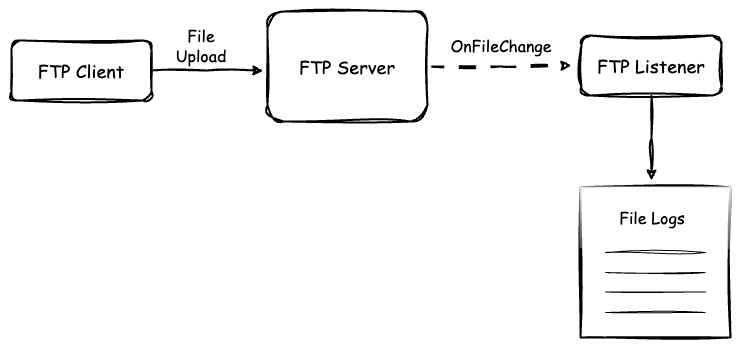

The diagram above was exported from draw.io. Its source (the exported page's mxGraphModel, read from the mxfile embedded in the PNG):
<mxGraphModel dx="1026" dy="603" grid="1" gridSize="10" guides="1" tooltips="1" connect="1" arrows="1" fold="1" page="1" pageScale="1" pageWidth="827" pageHeight="1169" math="0" shadow="0">
  <root>
    <mxCell id="0" />
    <mxCell id="1" parent="0" />
    <mxCell id="zm_vgEq38D4lbqEpAQXi-13" style="edgeStyle=orthogonalEdgeStyle;rounded=0;orthogonalLoop=1;jettySize=auto;html=1;exitX=1;exitY=0.5;exitDx=0;exitDy=0;strokeWidth=2;sketch=1;curveFitting=1;jiggle=2;" edge="1" parent="1" source="zm_vgEq38D4lbqEpAQXi-1">
      <mxGeometry relative="1" as="geometry">
        <mxPoint x="302" y="250" as="targetPoint" />
        <mxPoint x="202" y="250" as="sourcePoint" />
      </mxGeometry>
    </mxCell>
    <mxCell id="zm_vgEq38D4lbqEpAQXi-1" value="&lt;font style=&quot;font-size: 18px;&quot; face=&quot;Comic Sans MS&quot;&gt;FTP Client&lt;/font&gt;" style="rounded=1;whiteSpace=wrap;html=1;sketch=1;curveFitting=1;jiggle=2;strokeWidth=2;" vertex="1" parent="1">
      <mxGeometry x="50" y="220" width="140" height="60" as="geometry" />
    </mxCell>
    <mxCell id="zm_vgEq38D4lbqEpAQXi-16" style="edgeStyle=orthogonalEdgeStyle;rounded=0;orthogonalLoop=1;jettySize=auto;html=1;exitX=1;exitY=0.5;exitDx=0;exitDy=0;sketch=1;curveFitting=1;jiggle=2;strokeWidth=2;dashed=1;dashPattern=8 8;" edge="1" parent="1" source="zm_vgEq38D4lbqEpAQXi-2">
      <mxGeometry relative="1" as="geometry">
        <mxPoint x="610" y="245" as="targetPoint" />
      </mxGeometry>
    </mxCell>
    <mxCell id="zm_vgEq38D4lbqEpAQXi-2" value="&lt;font style=&quot;font-size: 18px;&quot; face=&quot;Comic Sans MS&quot;&gt;FTP Server&lt;/font&gt;" style="rounded=1;whiteSpace=wrap;html=1;sketch=1;curveFitting=1;jiggle=2;strokeWidth=2;" vertex="1" parent="1">
      <mxGeometry x="306" y="191" width="160" height="110" as="geometry" />
    </mxCell>
    <mxCell id="zm_vgEq38D4lbqEpAQXi-4" style="edgeStyle=orthogonalEdgeStyle;rounded=0;orthogonalLoop=1;jettySize=auto;html=1;exitX=0.5;exitY=1;exitDx=0;exitDy=0;sketch=1;curveFitting=1;jiggle=2;strokeWidth=2;" edge="1" parent="1" source="zm_vgEq38D4lbqEpAQXi-3">
      <mxGeometry relative="1" as="geometry">
        <mxPoint x="690" y="360" as="targetPoint" />
      </mxGeometry>
    </mxCell>
    <mxCell id="zm_vgEq38D4lbqEpAQXi-3" value="&lt;font style=&quot;font-size: 18px;&quot; face=&quot;Comic Sans MS&quot;&gt;FTP Listener&lt;/font&gt;" style="rounded=1;whiteSpace=wrap;html=1;sketch=1;curveFitting=1;jiggle=2;strokeWidth=2;" vertex="1" parent="1">
      <mxGeometry x="620" y="215" width="140" height="60" as="geometry" />
    </mxCell>
    <mxCell id="zm_vgEq38D4lbqEpAQXi-5" value="" style="rounded=0;whiteSpace=wrap;html=1;shadow=0;glass=1;sketch=1;curveFitting=1;jiggle=2;strokeWidth=2;" vertex="1" parent="1">
      <mxGeometry x="619" y="367" width="150" height="150" as="geometry" />
    </mxCell>
    <mxCell id="zm_vgEq38D4lbqEpAQXi-6" value="" style="endArrow=none;html=1;rounded=0;entryX=0.8;entryY=0.233;entryDx=0;entryDy=0;entryPerimeter=0;sketch=1;curveFitting=1;jiggle=2;" edge="1" parent="1">
      <mxGeometry width="50" height="50" relative="1" as="geometry">
        <mxPoint x="644" y="432" as="sourcePoint" />
        <mxPoint x="744" y="431.95000000000005" as="targetPoint" />
      </mxGeometry>
    </mxCell>
    <mxCell id="zm_vgEq38D4lbqEpAQXi-7" value="" style="endArrow=none;html=1;rounded=0;entryX=0.8;entryY=0.233;entryDx=0;entryDy=0;entryPerimeter=0;sketch=1;curveFitting=1;jiggle=2;" edge="1" parent="1">
      <mxGeometry width="50" height="50" relative="1" as="geometry">
        <mxPoint x="644" y="452.05" as="sourcePoint" />
        <mxPoint x="744" y="452.00000000000006" as="targetPoint" />
      </mxGeometry>
    </mxCell>
    <mxCell id="zm_vgEq38D4lbqEpAQXi-8" value="" style="endArrow=none;html=1;rounded=0;entryX=0.8;entryY=0.233;entryDx=0;entryDy=0;entryPerimeter=0;sketch=1;curveFitting=1;jiggle=2;" edge="1" parent="1">
      <mxGeometry width="50" height="50" relative="1" as="geometry">
        <mxPoint x="644" y="471.55" as="sourcePoint" />
        <mxPoint x="744" y="471.50000000000006" as="targetPoint" />
      </mxGeometry>
    </mxCell>
    <mxCell id="zm_vgEq38D4lbqEpAQXi-9" value="" style="endArrow=none;html=1;rounded=0;entryX=0.8;entryY=0.233;entryDx=0;entryDy=0;entryPerimeter=0;sketch=1;curveFitting=1;jiggle=2;" edge="1" parent="1">
      <mxGeometry width="50" height="50" relative="1" as="geometry">
        <mxPoint x="644" y="492.05" as="sourcePoint" />
        <mxPoint x="744" y="492.00000000000006" as="targetPoint" />
      </mxGeometry>
    </mxCell>
    <mxCell id="zm_vgEq38D4lbqEpAQXi-10" value="&lt;font face=&quot;Comic Sans MS&quot; style=&quot;font-size: 16px;&quot;&gt;OnFileChange&lt;/font&gt;" style="text;html=1;align=center;verticalAlign=middle;whiteSpace=wrap;rounded=0;" vertex="1" parent="1">
      <mxGeometry x="510" y="210" width="60" height="30" as="geometry" />
    </mxCell>
    <mxCell id="zm_vgEq38D4lbqEpAQXi-14" value="&lt;font face=&quot;Comic Sans MS&quot; style=&quot;font-size: 16px;&quot;&gt;File&lt;/font&gt;&lt;div&gt;&lt;font face=&quot;Comic Sans MS&quot; style=&quot;font-size: 16px;&quot;&gt;Upload&lt;/font&gt;&lt;/div&gt;" style="text;html=1;align=center;verticalAlign=middle;whiteSpace=wrap;rounded=0;" vertex="1" parent="1">
      <mxGeometry x="210" y="210" width="60" height="30" as="geometry" />
    </mxCell>
    <mxCell id="zm_vgEq38D4lbqEpAQXi-17" value="&lt;font face=&quot;Comic Sans MS&quot; style=&quot;font-size: 16px;&quot;&gt;File Logs&lt;/font&gt;" style="text;html=1;align=center;verticalAlign=middle;whiteSpace=wrap;rounded=0;" vertex="1" parent="1">
      <mxGeometry x="646" y="382" width="90" height="30" as="geometry" />
    </mxCell>
  </root>
</mxGraphModel>